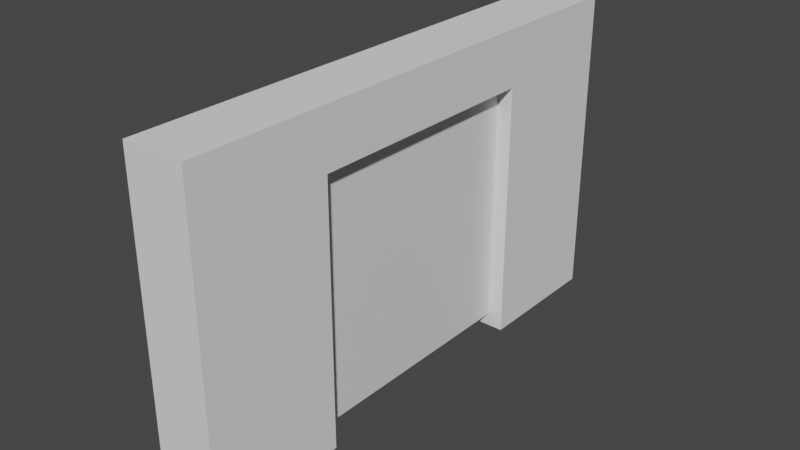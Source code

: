 # Source: door.blend  (saved by Blender 2.92.15; exported with 4.5.12 LTS)
import bpy
from mathutils import Matrix  # noqa: F401  (used for matrix-valued properties, if any)

bpy.ops.wm.read_factory_settings(use_empty=True)
scene = bpy.context.scene
scene.name = 'Scene'

# ---- collections
col_collection = bpy.data.collections.new('Collection'); scene.collection.children.link(col_collection)

# ---- materials (node trees are filled in below, after node groups)
mat_material = bpy.data.materials.new('Material')
mat_material.alpha_threshold = 0.0
mat_material.use_transparent_shadow = False
mat_material.line_color = (0.0, 0.0, 0.0, 1.0)

# ---- material node trees
mat_material.use_nodes = True; mat_material.node_tree.nodes.clear()
_N = mat_material.node_tree.nodes; _L = mat_material.node_tree.links
n0 = _N.new('ShaderNodeOutputMaterial'); n0.name = 'Material Output'; n0.location = (300, 300)
n1 = _N.new('ShaderNodeBsdfPrincipled'); n1.name = 'Principled BSDF'; n1.location = (10, 300)
n1.distribution = 'GGX'
n1.subsurface_method = 'BURLEY'
n1.inputs[2].default_value = 0.4
n1.inputs[3].default_value = 1.45
n1.inputs[27].default_value = (0.0, 0.0, 0.0, 1.0)
n1.inputs[28].default_value = 1.0
_L.new(n1.outputs[0], n0.inputs[0])
n0.is_active_output = True

# ---- world
world_world = bpy.data.worlds.new('World'); scene.world = world_world
world_world.use_nodes = True; world_world.node_tree.nodes.clear()
_N = world_world.node_tree.nodes; _L = world_world.node_tree.links
n0 = _N.new('ShaderNodeOutputWorld'); n0.name = 'World Output'; n0.location = (300, 300)
n1 = _N.new('ShaderNodeBackground'); n1.name = 'Background'; n1.location = (10, 300)
n1.inputs[0].default_value = (0.05088, 0.05088, 0.05088, 1.0)
_L.new(n1.outputs[0], n0.inputs[0])
n0.is_active_output = True
world_world.color = (0.05088, 0.05088, 0.05088)
world_world.use_sun_shadow = False
world_world.sun_shadow_jitter_overblur = 0.0

# ---- meshes
me_cube = bpy.data.meshes.new('Cube')
me_cube.from_pydata([(0.125, -1.0, -3.62e-06), (0.125, 1.0, 3.62e-06), (-0.125, 1.0, 3.62e-06), (-0.125, 1.0, -1.0), (0.125, -1.0, -1.0), (-0.125, -1.0, -1.0), (0.125, 1.0, -1.0), (-0.125, -1.0, -3.62e-06)], [], [(3, 5, 7, 2), (1, 0, 4, 6), (2, 1, 6, 3), (0, 7, 5, 4), (6, 4, 5, 3), (2, 7, 0, 1)])
_uv = me_cube.uv_layers.new(name='UVMap')
_uv.uv.foreach_set('vector', [0.3636, 0.7273, 0.3636, 0.0, 0.7273, 0.0, 0.7273, 0.7273, 0.0, 0.7273, 2.139e-07, 0.0, 0.3636, 1.192e-07, 0.3636, 0.7273, 1.0, 0.3636, 0.9091, 0.3636, 0.9091, 0.0, 1.0, 0.0, 1.0, 0.7273, 0.9091, 0.7273, 0.9091, 0.3636, 1.0, 0.3636, 0.9091, 0.0, 0.9091, 0.7273, 0.8182, 0.7273, 0.8182, 0.0, 0.8182, 0.0, 0.8182, 0.7273, 0.7273, 0.7273, 0.7273, 0.0])
me_cube.materials.append(mat_material)
me_cube.use_remesh_preserve_volume = False
me_cube.use_remesh_preserve_attributes = False
me_cube.use_mirror_vertex_groups = False
me_cube.update()
me_cube_002 = bpy.data.meshes.new('Cube.002')
me_cube_002.from_pydata([(-0.25, 0.09398, -1.0), (-0.25, -0.3633, -1.0), (0.25, 0.09398, -1.0), (0.25, -0.3633, -1.0), (-0.25, 0.09397, 3.402e-07), (-0.25, -0.3633, -1.315e-06), (0.25, 0.09397, 3.402e-07), (0.25, -0.3633, -1.315e-06), (-0.25, 0.09398, -2.108), (-0.25, -0.3633, -2.108), (0.25, -0.3633, -2.108), (0.25, 0.09398, -2.108), (0.25, 2.207, -2.108), (-0.25, 2.207, -2.108), (0.25, 2.207, -1.0), (-0.25, 2.207, -1.0)], [], [(6, 7, 3, 2), (2, 3, 10, 11), (4, 6, 2, 0), (7, 5, 1, 3), (0, 1, 5, 4), (11, 10, 9, 8), (1, 0, 8, 9), (8, 0, 15, 13), (3, 1, 9, 10), (2, 11, 12, 14), (14, 12, 13, 15), (0, 2, 14, 15), (11, 8, 13, 12)])
_uv = me_cube_002.uv_layers.new(name='UVMap')
_uv.uv.foreach_set('vector', [0.565, 0.1038, 0.6148, 0.0764, 0.6747, 0.1854, 0.6249, 0.2128, 0.6249, 0.2128, 0.6747, 0.1854, 0.7411, 0.3062, 0.6912, 0.3336, 0.1536, 0.02995, 0.2081, 0.0, 0.268, 0.109, 0.2135, 0.139, 0.7411, 0.9701, 0.6866, 1.0, 0.6267, 0.891, 0.6812, 0.861, 0.1097, 0.4958, 0.05989, 0.5232, 0.0, 0.4142, 0.04984, 0.3868, 0.5874, 0.6904, 0.6148, 0.7403, 0.5603, 0.7702, 0.5329, 0.7204, 0.05989, 0.5232, 0.1097, 0.4958, 0.1761, 0.6166, 0.1262, 0.644, 0.1761, 0.6166, 0.1097, 0.4958, 0.3401, 0.3693, 0.4064, 0.4901, 0.6812, 0.861, 0.6267, 0.891, 0.5603, 0.7702, 0.6148, 0.7403, 0.6249, 0.2128, 0.6912, 0.3336, 0.4609, 0.4601, 0.3946, 0.3393, 0.3946, 0.3393, 0.4609, 0.4601, 0.4064, 0.4901, 0.3401, 0.3693, 0.2135, 0.139, 0.268, 0.109, 0.3946, 0.3393, 0.3401, 0.3693, 0.5874, 0.6904, 0.5329, 0.7204, 0.4064, 0.4901, 0.4609, 0.4601])
me_cube_002.use_remesh_fix_poles = True
me_cube_002.use_remesh_preserve_attributes = False
me_cube_002.use_mirror_vertex_groups = False
me_cube_002.update()

# ---- objects
ob_cube = bpy.data.objects.new('Cube', me_cube)
ob_cube_002 = bpy.data.objects.new('Cube.002', me_cube_002)
ob_cube_001 = bpy.data.objects.new('Cube.001', me_cube)

# ---- transforms, parenting, visibility, modifiers, constraints
ob_cube.location = (0.0, 1.0, 0.0)
ob_cube.rotation_euler = (-1.571, -0.0, 0.0)
ob_cube.lock_rotations_4d = False
ob_cube.empty_display_type = 'ARROWS'
ob_cube.lineart.crease_threshold = 0.0
ob_cube_002.location = (0.0, 0.0, 1.094)
ob_cube_002.rotation_euler = (-1.571, -0.0, 0.0)
ob_cube_002.lineart.crease_threshold = 0.0
_m = ob_cube_002.modifiers.new('Mirror', 'MIRROR')
_m.use_axis = (False, False, True)
ob_cube_001.location = (0.0, 0.0, 0.0)
ob_cube_001.rotation_euler = (-1.571, -0.0, 0.0)
ob_cube_001.lock_rotations_4d = False
ob_cube_001.empty_display_type = 'ARROWS'
ob_cube_001.lineart.crease_threshold = 0.0

# ---- collection membership
col_collection.objects.link(ob_cube)
col_collection.objects.link(ob_cube_002)
col_collection.objects.link(ob_cube_001)

# ---- scene / render settings (as saved in the file)
scene.frame_start = 1; scene.frame_end = 250; scene.frame_set(1)
scene.render.engine = 'BLENDER_EEVEE_NEXT'
scene.cycles.use_denoising = False
scene.cycles.samples = 128
scene.cycles.sampling_pattern = 'TABULATED_SOBOL'
scene.cycles.use_adaptive_sampling = False
scene.cycles.use_light_tree = False
scene.view_settings.view_transform = 'Filmic'
bpy.context.view_layer.update()

# ---- added for rendering (the .blend has no active camera and no usable light): camera, sun
cam_auto = bpy.data.cameras.new('AutoCamera')
cam_auto.lens = 50.0
cam_auto.sensor_width = 36.0
cam_auto.clip_end = 1000.0
ob_auto_camera = bpy.data.objects.new('AutoCamera', cam_auto)
scene.collection.objects.link(ob_auto_camera)
ob_auto_camera.location = (4.59166, -5.50999, 3.84553)
ob_auto_camera.rotation_euler = (1.09748, -7.21219e-08, 0.694738)
scene.camera = ob_auto_camera
light_auto_sun = bpy.data.lights.new('AutoSun', 'SUN')
light_auto_sun.energy = 3.0
light_auto_sun.angle = 0.0523599
ob_auto_sun = bpy.data.objects.new('AutoSun', light_auto_sun)
scene.collection.objects.link(ob_auto_sun)
ob_auto_sun.rotation_euler = (0.872665, 0.174533, 0.523599)
bpy.context.view_layer.update()
